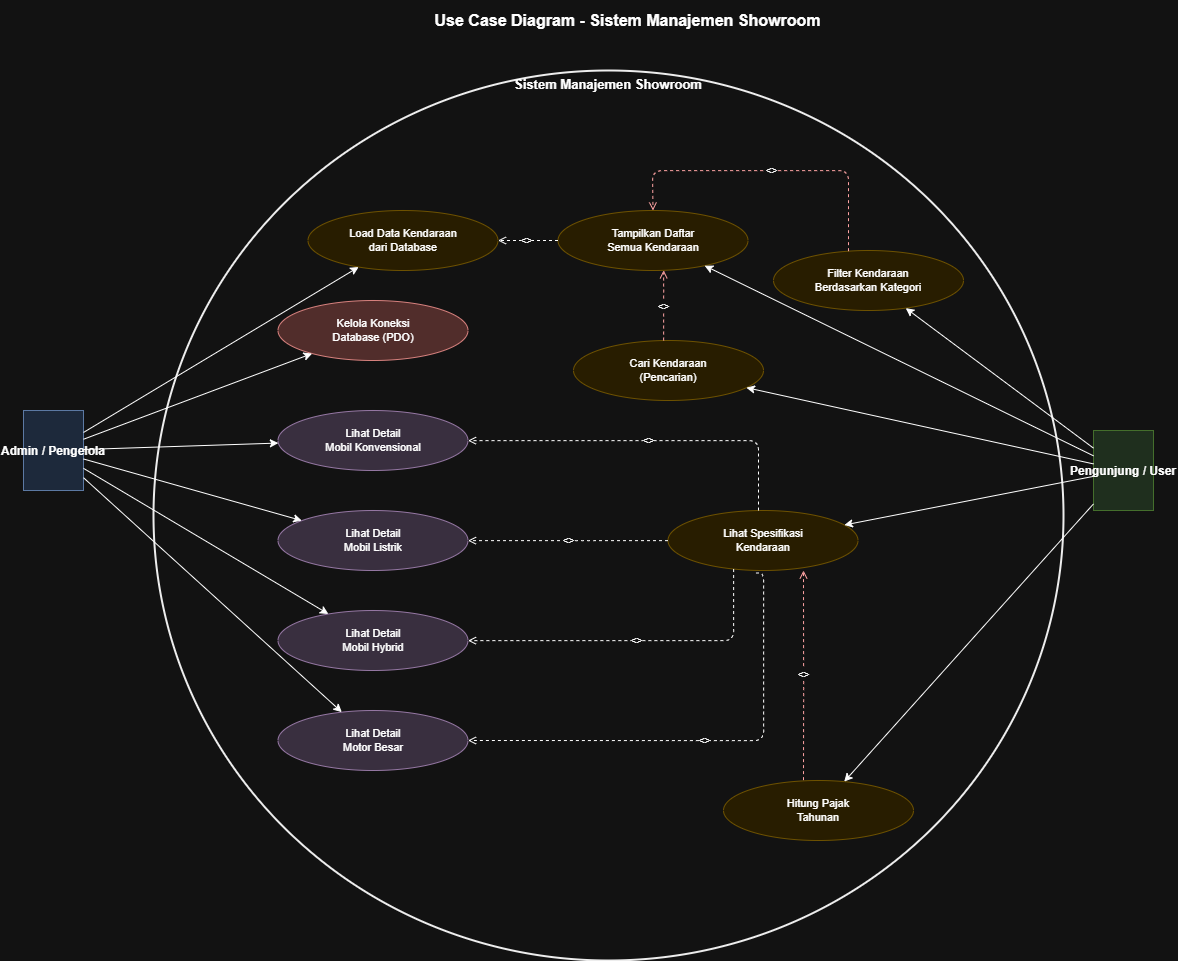

The diagram above was exported from draw.io. Its source (the exported page's mxGraphModel, read from the mxfile embedded in the PNG):
<mxGraphModel dx="2211" dy="1423" grid="1" gridSize="10" guides="1" tooltips="1" connect="1" arrows="1" fold="1" page="1" pageScale="1" pageWidth="850" pageHeight="1100" math="0" shadow="0">
  <root>
    <mxCell id="0" />
    <mxCell id="1" parent="0" />
    <mxCell id="title" parent="1" style="text;html=1;strokeColor=none;fillColor=none;align=center;verticalAlign=middle;whiteSpace=wrap;rounded=0;fontSize=16;fontStyle=1;" value="Use Case Diagram - Sistem Manajemen Showroom" vertex="1">
      <mxGeometry height="40" width="769" x="480" y="40" as="geometry" />
    </mxCell>
    <mxCell id="system" parent="1" style="points=[[0,0],[0.25,0],[0.5,0],[0.75,0],[1,0],[1,0.25],[1,0.5],[1,0.75],[1,1],[0.75,1],[0.5,1],[0.25,1],[0,1],[0,0.75],[0,0.5],[0,0.25]];shape=mxgraph.flowchart.start_2;fillColor=none;strokeColor=#000000;strokeWidth=2;fontSize=13;fontStyle=1;verticalAlign=top;" value="Sistem Manajemen Showroom" vertex="1">
      <mxGeometry height="890" width="910" x="390" y="110" as="geometry" />
    </mxCell>
    <mxCell id="actor1" parent="1" style="shape=mxgraph.flowchart.actor;fillColor=#dae8fc;strokeColor=#6c8ebf;fontSize=12;fontStyle=1;" value="Admin / Pengelola" vertex="1">
      <mxGeometry height="80" width="60" x="260" y="450" as="geometry" />
    </mxCell>
    <mxCell id="actor2" parent="1" style="shape=mxgraph.flowchart.actor;fillColor=#d5e8d4;strokeColor=#82b366;fontSize=12;fontStyle=1;" value="Pengunjung / User" vertex="1">
      <mxGeometry height="80" width="60" x="1330" y="470" as="geometry" />
    </mxCell>
    <mxCell id="uc1" parent="1" style="ellipse;whiteSpace=wrap;html=1;fillColor=#fff2cc;strokeColor=#d6b656;fontSize=11;" value="Load Data Kendaraan&#10;dari Database" vertex="1">
      <mxGeometry height="60" width="190" x="544.5" y="250" as="geometry" />
    </mxCell>
    <mxCell id="uc2" parent="1" style="ellipse;whiteSpace=wrap;html=1;fillColor=#fff2cc;strokeColor=#d6b656;fontSize=11;" value="Tampilkan Daftar&#10;Semua Kendaraan" vertex="1">
      <mxGeometry height="60" width="190" x="794.5" y="250" as="geometry" />
    </mxCell>
    <mxCell id="uc3" parent="1" style="ellipse;whiteSpace=wrap;html=1;fillColor=#fff2cc;strokeColor=#d6b656;fontSize=11;" value="Filter Kendaraan&#10;Berdasarkan Kategori" vertex="1">
      <mxGeometry height="60" width="190" x="1010" y="290" as="geometry" />
    </mxCell>
    <mxCell id="uc4" parent="1" style="ellipse;whiteSpace=wrap;html=1;fillColor=#fff2cc;strokeColor=#d6b656;fontSize=11;" value="Cari Kendaraan&#10;(Pencarian)" vertex="1">
      <mxGeometry height="60" width="190" x="810" y="380" as="geometry" />
    </mxCell>
    <mxCell id="uc5" parent="1" style="ellipse;whiteSpace=wrap;html=1;fillColor=#fff2cc;strokeColor=#d6b656;fontSize=11;" value="Lihat Spesifikasi&#10;Kendaraan" vertex="1">
      <mxGeometry height="60" width="190" x="904.5" y="550" as="geometry" />
    </mxCell>
    <mxCell id="uc6" parent="1" style="ellipse;whiteSpace=wrap;html=1;fillColor=#fff2cc;strokeColor=#d6b656;fontSize=11;" value="Hitung Pajak&#10;Tahunan" vertex="1">
      <mxGeometry height="60" width="190" x="960" y="820" as="geometry" />
    </mxCell>
    <mxCell id="uc7" parent="1" style="ellipse;whiteSpace=wrap;html=1;fillColor=#f8cecc;strokeColor=#b85450;fontSize=11;" value="Kelola Koneksi&#10;Database (PDO)" vertex="1">
      <mxGeometry height="60" width="190" x="514.5" y="340" as="geometry" />
    </mxCell>
    <mxCell id="uc8" parent="1" style="ellipse;whiteSpace=wrap;html=1;fillColor=#e1d5e7;strokeColor=#9673a6;fontSize=11;" value="Lihat Detail&#10;Mobil Konvensional" vertex="1">
      <mxGeometry height="60" width="190" x="514.5" y="450" as="geometry" />
    </mxCell>
    <mxCell id="uc9" parent="1" style="ellipse;whiteSpace=wrap;html=1;fillColor=#e1d5e7;strokeColor=#9673a6;fontSize=11;" value="Lihat Detail&#10;Mobil Listrik" vertex="1">
      <mxGeometry height="60" width="190" x="514.5" y="550" as="geometry" />
    </mxCell>
    <mxCell id="uc10" parent="1" style="ellipse;whiteSpace=wrap;html=1;fillColor=#e1d5e7;strokeColor=#9673a6;fontSize=11;" value="Lihat Detail&#10;Mobil Hybrid" vertex="1">
      <mxGeometry height="60" width="190" x="514.5" y="650" as="geometry" />
    </mxCell>
    <mxCell id="uc11" parent="1" style="ellipse;whiteSpace=wrap;html=1;fillColor=#e1d5e7;strokeColor=#9673a6;fontSize=11;" value="Lihat Detail&#10;Motor Besar" vertex="1">
      <mxGeometry height="60" width="190" x="514.5" y="750" as="geometry" />
    </mxCell>
    <mxCell id="a1_uc1" edge="1" parent="1" source="actor1" style="edgeStyle=none;html=1;" target="uc1">
      <mxGeometry relative="1" as="geometry" />
    </mxCell>
    <mxCell id="a1_uc7" edge="1" parent="1" source="actor1" style="edgeStyle=none;html=1;" target="uc7">
      <mxGeometry relative="1" as="geometry" />
    </mxCell>
    <mxCell id="a1_uc8" edge="1" parent="1" source="actor1" style="edgeStyle=none;html=1;" target="uc8">
      <mxGeometry relative="1" as="geometry" />
    </mxCell>
    <mxCell id="a1_uc9" edge="1" parent="1" source="actor1" style="edgeStyle=none;html=1;" target="uc9">
      <mxGeometry relative="1" as="geometry" />
    </mxCell>
    <mxCell id="a1_uc10" edge="1" parent="1" source="actor1" style="edgeStyle=none;html=1;" target="uc10">
      <mxGeometry relative="1" as="geometry" />
    </mxCell>
    <mxCell id="a1_uc11" edge="1" parent="1" source="actor1" style="edgeStyle=none;html=1;" target="uc11">
      <mxGeometry relative="1" as="geometry" />
    </mxCell>
    <mxCell id="a2_uc2" edge="1" parent="1" source="actor2" style="edgeStyle=none;html=1;" target="uc2">
      <mxGeometry relative="1" as="geometry" />
    </mxCell>
    <mxCell id="a2_uc3" edge="1" parent="1" source="actor2" style="edgeStyle=none;html=1;" target="uc3">
      <mxGeometry relative="1" as="geometry" />
    </mxCell>
    <mxCell id="a2_uc4" edge="1" parent="1" source="actor2" style="edgeStyle=none;html=1;" target="uc4">
      <mxGeometry relative="1" as="geometry" />
    </mxCell>
    <mxCell id="a2_uc5" edge="1" parent="1" source="actor2" style="edgeStyle=none;html=1;" target="uc5">
      <mxGeometry relative="1" as="geometry" />
    </mxCell>
    <mxCell id="a2_uc6" edge="1" parent="1" source="actor2" style="edgeStyle=none;html=1;" target="uc6">
      <mxGeometry relative="1" as="geometry" />
    </mxCell>
    <mxCell id="inc1" edge="1" parent="1" source="uc2" style="edgeStyle=orthogonalEdgeStyle;html=1;dashed=1;endArrow=open;endFill=0;fontSize=10;" target="uc1" value="&lt;&lt;include&gt;&gt;">
      <mxGeometry relative="1" as="geometry" />
    </mxCell>
    <mxCell id="inc2" edge="1" parent="1" source="uc5" style="edgeStyle=orthogonalEdgeStyle;html=1;dashed=1;endArrow=open;endFill=0;fontSize=10;" target="uc8" value="&lt;&lt;include&gt;&gt;">
      <mxGeometry relative="1" as="geometry">
        <Array as="points">
          <mxPoint x="995" y="480" />
        </Array>
      </mxGeometry>
    </mxCell>
    <mxCell id="inc3" edge="1" parent="1" source="uc5" style="edgeStyle=orthogonalEdgeStyle;html=1;dashed=1;endArrow=open;endFill=0;fontSize=10;" target="uc9" value="&lt;&lt;include&gt;&gt;">
      <mxGeometry relative="1" as="geometry">
        <Array as="points">
          <mxPoint x="820" y="580" />
          <mxPoint x="820" y="580" />
        </Array>
      </mxGeometry>
    </mxCell>
    <mxCell id="inc4" edge="1" parent="1" source="uc5" style="edgeStyle=orthogonalEdgeStyle;html=1;dashed=1;endArrow=open;endFill=0;fontSize=10;" target="uc10" value="&lt;&lt;include&gt;&gt;">
      <mxGeometry relative="1" as="geometry">
        <Array as="points">
          <mxPoint x="970" y="680" />
        </Array>
      </mxGeometry>
    </mxCell>
    <mxCell id="inc5" edge="1" parent="1" source="uc5" style="edgeStyle=orthogonalEdgeStyle;html=1;dashed=1;endArrow=open;endFill=0;fontSize=10;exitX=0.463;exitY=1.042;exitDx=0;exitDy=0;exitPerimeter=0;entryX=1;entryY=0.5;entryDx=0;entryDy=0;" target="uc11" value="&lt;&lt;include&gt;&gt;">
      <mxGeometry relative="1" as="geometry">
        <Array as="points">
          <mxPoint x="1000" y="613" />
          <mxPoint x="1000" y="780" />
        </Array>
        <mxPoint x="1010" y="609.9663245897505" as="sourcePoint" />
        <mxPoint x="624.5000000000002" y="750" as="targetPoint" />
      </mxGeometry>
    </mxCell>
    <mxCell id="ext1" edge="1" parent="1" style="edgeStyle=orthogonalEdgeStyle;html=1;dashed=1;endArrow=open;endFill=0;fontSize=10;strokeColor=#CC0000;exitX=0.45;exitY=-0.005;exitDx=0;exitDy=0;exitPerimeter=0;" value="&lt;&lt;extend&gt;&gt;">
      <mxGeometry relative="1" as="geometry">
        <Array as="points">
          <mxPoint x="1040" y="729.92" />
          <mxPoint x="1040" y="729.92" />
        </Array>
        <mxPoint x="1040" y="819.62" as="sourcePoint" />
        <mxPoint x="1040" y="609.9985007037823" as="targetPoint" />
      </mxGeometry>
    </mxCell>
    <mxCell id="ext2" edge="1" parent="1" source="uc3" style="edgeStyle=orthogonalEdgeStyle;html=1;dashed=1;endArrow=open;endFill=0;fontSize=10;strokeColor=#CC0000;" target="uc2" value="&lt;&lt;extend&gt;&gt;">
      <mxGeometry relative="1" as="geometry">
        <Array as="points">
          <mxPoint x="1085" y="210" />
          <mxPoint x="889" y="210" />
        </Array>
      </mxGeometry>
    </mxCell>
    <mxCell id="ext3" edge="1" parent="1" source="uc4" style="edgeStyle=orthogonalEdgeStyle;html=1;dashed=1;endArrow=open;endFill=0;fontSize=10;strokeColor=#CC0000;" target="uc2" value="&lt;&lt;extend&gt;&gt;">
      <mxGeometry relative="1" as="geometry">
        <Array as="points">
          <mxPoint x="900" y="340" />
          <mxPoint x="900" y="340" />
        </Array>
      </mxGeometry>
    </mxCell>
  </root>
</mxGraphModel>